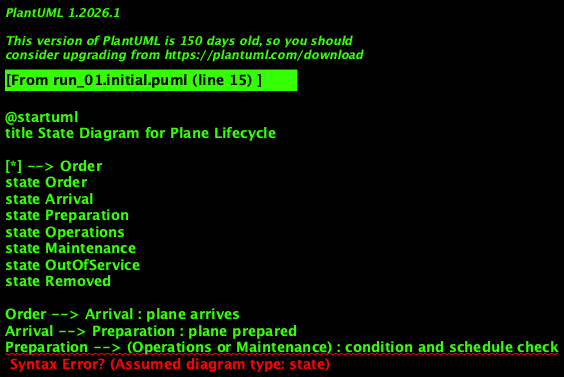

The diagram above was rendered by PlantUML. Its source (embedded in the PNG):
@startuml
title State Diagram for Plane Lifecycle

[*] --> Order
state Order
state Arrival
state Preparation
state Operations
state Maintenance
state OutOfService
state Removed

Order --> Arrival : plane arrives
Arrival --> Preparation : plane prepared
Preparation --> (Operations or Maintenance) : condition and schedule check
Operations --> Maintenance : no more scheduled flights or maintenance required
Maintenance --> Preparation : checked and serviced
OutOfService --> Removed : permanently withdrawn from service

@enduml